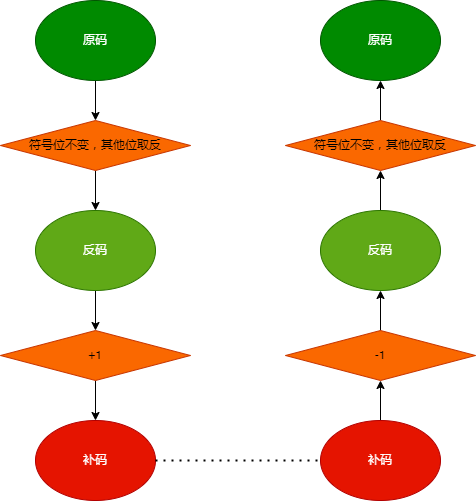

The diagram above was exported from draw.io. Its source (the exported page's mxGraphModel, read from the mxfile embedded in the PNG):
<mxGraphModel dx="852" dy="515" grid="1" gridSize="10" guides="1" tooltips="1" connect="1" arrows="1" fold="1" page="1" pageScale="1" pageWidth="1390" pageHeight="980" math="0" shadow="0">
  <root>
    <mxCell id="0" />
    <mxCell id="1" parent="0" />
    <mxCell id="nRTLnhAyAyqS-VxU4H07-6" value="" style="edgeStyle=orthogonalEdgeStyle;rounded=0;orthogonalLoop=1;jettySize=auto;html=1;" parent="1" source="nRTLnhAyAyqS-VxU4H07-1" target="nRTLnhAyAyqS-VxU4H07-4" edge="1">
      <mxGeometry relative="1" as="geometry" />
    </mxCell>
    <mxCell id="nRTLnhAyAyqS-VxU4H07-1" value="原码" style="ellipse;whiteSpace=wrap;html=1;fillColor=#008a00;fontColor=#ffffff;strokeColor=#005700;" parent="1" vertex="1">
      <mxGeometry x="240" y="80" width="120" height="80" as="geometry" />
    </mxCell>
    <mxCell id="nRTLnhAyAyqS-VxU4H07-8" value="" style="edgeStyle=orthogonalEdgeStyle;rounded=0;orthogonalLoop=1;jettySize=auto;html=1;" parent="1" source="nRTLnhAyAyqS-VxU4H07-2" target="nRTLnhAyAyqS-VxU4H07-5" edge="1">
      <mxGeometry relative="1" as="geometry" />
    </mxCell>
    <mxCell id="nRTLnhAyAyqS-VxU4H07-2" value="反码" style="ellipse;whiteSpace=wrap;html=1;fillColor=#60a917;fontColor=#ffffff;strokeColor=#2D7600;" parent="1" vertex="1">
      <mxGeometry x="240" y="290" width="120" height="80" as="geometry" />
    </mxCell>
    <mxCell id="nRTLnhAyAyqS-VxU4H07-3" value="补码" style="ellipse;whiteSpace=wrap;html=1;fillColor=#e51400;fontColor=#ffffff;strokeColor=#B20000;" parent="1" vertex="1">
      <mxGeometry x="240" y="500" width="120" height="80" as="geometry" />
    </mxCell>
    <mxCell id="nRTLnhAyAyqS-VxU4H07-7" value="" style="edgeStyle=orthogonalEdgeStyle;rounded=0;orthogonalLoop=1;jettySize=auto;html=1;" parent="1" source="nRTLnhAyAyqS-VxU4H07-4" target="nRTLnhAyAyqS-VxU4H07-2" edge="1">
      <mxGeometry relative="1" as="geometry" />
    </mxCell>
    <mxCell id="nRTLnhAyAyqS-VxU4H07-4" value="符号位不变，其他位取反" style="rhombus;whiteSpace=wrap;html=1;fillColor=#fa6800;fontColor=#000000;strokeColor=#C73500;" parent="1" vertex="1">
      <mxGeometry x="205" y="200" width="190" height="50" as="geometry" />
    </mxCell>
    <mxCell id="nRTLnhAyAyqS-VxU4H07-9" value="" style="edgeStyle=orthogonalEdgeStyle;rounded=0;orthogonalLoop=1;jettySize=auto;html=1;" parent="1" source="nRTLnhAyAyqS-VxU4H07-5" target="nRTLnhAyAyqS-VxU4H07-3" edge="1">
      <mxGeometry relative="1" as="geometry" />
    </mxCell>
    <mxCell id="nRTLnhAyAyqS-VxU4H07-5" value="+1" style="rhombus;whiteSpace=wrap;html=1;fillColor=#fa6800;fontColor=#000000;strokeColor=#C73500;" parent="1" vertex="1">
      <mxGeometry x="205" y="410" width="190" height="50" as="geometry" />
    </mxCell>
    <mxCell id="nRTLnhAyAyqS-VxU4H07-20" value="原码" style="ellipse;whiteSpace=wrap;html=1;fillColor=#008a00;fontColor=#ffffff;strokeColor=#005700;" parent="1" vertex="1">
      <mxGeometry x="525" y="80" width="120" height="80" as="geometry" />
    </mxCell>
    <mxCell id="nRTLnhAyAyqS-VxU4H07-30" value="" style="edgeStyle=orthogonalEdgeStyle;rounded=0;orthogonalLoop=1;jettySize=auto;html=1;" parent="1" source="nRTLnhAyAyqS-VxU4H07-22" target="nRTLnhAyAyqS-VxU4H07-25" edge="1">
      <mxGeometry relative="1" as="geometry" />
    </mxCell>
    <mxCell id="nRTLnhAyAyqS-VxU4H07-22" value="反码" style="ellipse;whiteSpace=wrap;html=1;fillColor=#60a917;fontColor=#ffffff;strokeColor=#2D7600;" parent="1" vertex="1">
      <mxGeometry x="525" y="290" width="120" height="80" as="geometry" />
    </mxCell>
    <mxCell id="nRTLnhAyAyqS-VxU4H07-28" value="" style="edgeStyle=orthogonalEdgeStyle;rounded=0;orthogonalLoop=1;jettySize=auto;html=1;" parent="1" source="nRTLnhAyAyqS-VxU4H07-23" target="nRTLnhAyAyqS-VxU4H07-27" edge="1">
      <mxGeometry relative="1" as="geometry" />
    </mxCell>
    <mxCell id="nRTLnhAyAyqS-VxU4H07-23" value="补码" style="ellipse;whiteSpace=wrap;html=1;fillColor=#e51400;fontColor=#ffffff;strokeColor=#B20000;" parent="1" vertex="1">
      <mxGeometry x="525" y="500" width="120" height="80" as="geometry" />
    </mxCell>
    <mxCell id="nRTLnhAyAyqS-VxU4H07-32" value="" style="edgeStyle=orthogonalEdgeStyle;rounded=0;orthogonalLoop=1;jettySize=auto;html=1;" parent="1" source="nRTLnhAyAyqS-VxU4H07-25" target="nRTLnhAyAyqS-VxU4H07-20" edge="1">
      <mxGeometry relative="1" as="geometry" />
    </mxCell>
    <mxCell id="nRTLnhAyAyqS-VxU4H07-25" value="符号位不变，其他位取反" style="rhombus;whiteSpace=wrap;html=1;fillColor=#fa6800;fontColor=#000000;strokeColor=#C73500;" parent="1" vertex="1">
      <mxGeometry x="490" y="200" width="190" height="50" as="geometry" />
    </mxCell>
    <mxCell id="nRTLnhAyAyqS-VxU4H07-29" value="" style="edgeStyle=orthogonalEdgeStyle;rounded=0;orthogonalLoop=1;jettySize=auto;html=1;" parent="1" source="nRTLnhAyAyqS-VxU4H07-27" target="nRTLnhAyAyqS-VxU4H07-22" edge="1">
      <mxGeometry relative="1" as="geometry" />
    </mxCell>
    <mxCell id="nRTLnhAyAyqS-VxU4H07-27" value="-1" style="rhombus;whiteSpace=wrap;html=1;fillColor=#fa6800;fontColor=#000000;strokeColor=#C73500;" parent="1" vertex="1">
      <mxGeometry x="490" y="410" width="190" height="50" as="geometry" />
    </mxCell>
    <mxCell id="nRTLnhAyAyqS-VxU4H07-36" value="" style="endArrow=none;dashed=1;html=1;dashPattern=1 3;strokeWidth=2;rounded=0;entryX=0;entryY=0.5;entryDx=0;entryDy=0;exitX=1;exitY=0.5;exitDx=0;exitDy=0;" parent="1" source="nRTLnhAyAyqS-VxU4H07-3" target="nRTLnhAyAyqS-VxU4H07-23" edge="1">
      <mxGeometry width="50" height="50" relative="1" as="geometry">
        <mxPoint x="410" y="350" as="sourcePoint" />
        <mxPoint x="460" y="300" as="targetPoint" />
      </mxGeometry>
    </mxCell>
  </root>
</mxGraphModel>